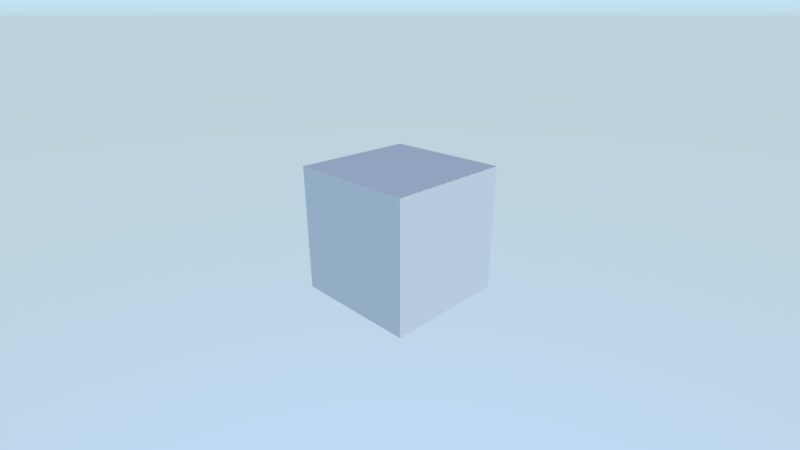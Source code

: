 # Source: sound.blend  (saved by Blender 2.93.20; exported with 4.5.12 LTS)
import bpy
from mathutils import Matrix  # noqa: F401  (used for matrix-valued properties, if any)

bpy.ops.wm.read_factory_settings(use_empty=True)
scene = bpy.context.scene
scene.name = 'Scene'

# ---- collections
col_collection_1 = bpy.data.collections.new('Collection 1'); scene.collection.children.link(col_collection_1)

# ---- materials (node trees are filled in below, after node groups)
mat_material = bpy.data.materials.new('Material')
mat_material.alpha_threshold = 0.0
mat_material.use_transparent_shadow = False
mat_material.roughness = 0.5
mat_material.line_color = (0.0, 0.0, 0.0, 1.0)

# ---- material node trees
mat_material.use_nodes = True; mat_material.node_tree.nodes.clear()
_N = mat_material.node_tree.nodes; _L = mat_material.node_tree.links
n0 = _N.new('ShaderNodeOutputMaterial'); n0.name = 'Material Output'; n0.location = (188, 174)
n1 = _N.new('ShaderNodeBsdfDiffuse'); n1.name = 'Diffuse BSDF'; n1.location = (-29, 164)
_L.new(n1.outputs[0], n0.inputs[0])
n0.is_active_output = True

# ---- world
world_world = bpy.data.worlds.new('World'); scene.world = world_world
world_world.use_nodes = True; world_world.node_tree.nodes.clear()
_N = world_world.node_tree.nodes; _L = world_world.node_tree.links
n0 = _N.new('ShaderNodeOutputWorld'); n0.name = 'World Output'; n0.location = (300, 300)
n1 = _N.new('ShaderNodeBackground'); n1.name = 'Background'; n1.location = (10, 300)
n1.inputs[1].default_value = 2.0
n2 = _N.new('ShaderNodeTexSky'); n2.name = 'Sky Texture'; n2.location = (-190, 280)
n2.sky_type = 'HOSEK_WILKIE'
n2.turbidity = 1.0
n2.ground_albedo = 1.0
n2.sun_elevation = 1.571
_L.new(n1.outputs[0], n0.inputs[0])
_L.new(n2.outputs[0], n1.inputs[0])
n0.is_active_output = True
world_world.color = (0.05088, 0.05088, 0.05088)
world_world.use_sun_shadow = False
world_world.sun_shadow_jitter_overblur = 0.0
world_world.cycles.sampling_method = 'MANUAL'

# ---- cameras
cam_camera = bpy.data.cameras.new('Camera')
cam_camera.clip_end = 200.0
cam_camera.lens = 20.0
cam_camera.sensor_width = 32.0
cam_camera.sensor_height = 18.0
cam_camera.ortho_scale = 7.314
cam_camera.dof.focus_distance = 0.0
cam_camera.dof.aperture_fstop = 128.0

# ---- lights
light_sun = bpy.data.lights.new('Sun', 'SUN')
light_sun.transmission_factor = 0.0
light_sun.energy = 1.0
light_sun.shadow_soft_size = 0.125

# ---- meshes
me_cube = bpy.data.meshes.new('Cube')
me_cube.from_pydata([(1.0, 1.0, -1.0), (1.0, -1.0, -1.0), (-1.0, -1.0, -1.0), (-1.0, 1.0, -1.0), (1.0, 1.0, 1.0), (1.0, -1.0, 1.0), (-1.0, -1.0, 1.0), (-1.0, 1.0, 1.0)], [], [(0, 1, 2, 3), (4, 7, 6, 5), (0, 4, 5, 1), (1, 5, 6, 2), (2, 6, 7, 3), (4, 0, 3, 7)])
me_cube.materials.append(mat_material)
me_cube.use_remesh_preserve_volume = False
me_cube.use_remesh_preserve_attributes = False
me_cube.use_mirror_vertex_groups = False
me_cube.update()

# ---- objects
ob_sun = bpy.data.objects.new('Sun', light_sun)
ob_speaker = bpy.data.objects.new('Speaker', None)
ob_cube = bpy.data.objects.new('Cube', me_cube)
ob_camera = bpy.data.objects.new('Camera', cam_camera)

# ---- transforms, parenting, visibility, modifiers, constraints
ob_sun.location = (0.0, 0.0, 5.0)
ob_sun.rotation_euler = (0.0, 0.7854, 0.0)
ob_sun.lineart.crease_threshold = 0.0
ob_speaker.location = (0.0, 3.469, 1.0)
ob_speaker.rotation_euler = (-1.571, -0.0, 0.0)
ob_speaker.track_axis = 'NEG_Z'
ob_speaker.up_axis = 'Y'
ob_speaker.empty_image_offset = (0.0, 0.0)
ob_speaker.hide_render = True
ob_speaker.lineart.crease_threshold = 0.0
ob_cube.location = (0.0, 0.0, 1.0)
ob_cube.lock_rotations_4d = False
ob_cube.empty_display_type = 'ARROWS'
ob_cube.lineart.crease_threshold = 0.0
ob_camera.location = (5.0, -5.0, 4.0)
ob_camera.rotation_euler = (1.178, -0.0, 0.7854)
ob_camera.lock_rotations_4d = False
ob_camera.empty_display_type = 'ARROWS'
ob_camera.color = (0.0, 0.0, 0.0, 0.0)
ob_camera.display_type = 'WIRE'
ob_camera.lineart.crease_threshold = 0.0

# ---- collection membership
scene.collection.objects.link(ob_sun)
col_collection_1.objects.link(ob_speaker)
col_collection_1.objects.link(ob_cube)
col_collection_1.objects.link(ob_camera)

# ---- scene / render settings (as saved in the file)
scene.camera = ob_camera
scene.frame_start = 1; scene.frame_end = 250; scene.frame_set(1)
scene.render.engine = 'BLENDER_EEVEE_NEXT'
scene.render.resolution_percentage = 50
scene.render.fps = 60
scene.render.dither_intensity = 0.0
scene.render.motion_blur_shutter = 1.0
scene.cycles.use_denoising = False
scene.cycles.samples = 128
scene.cycles.sampling_pattern = 'TABULATED_SOBOL'
scene.cycles.light_sampling_threshold = 0.0
scene.cycles.use_adaptive_sampling = False
scene.cycles.use_light_tree = False
scene.cycles.blur_glossy = 0.0
scene.cycles.sample_clamp_indirect = 0.0
scene.view_settings.view_transform = 'Standard'
bpy.context.view_layer.update()
